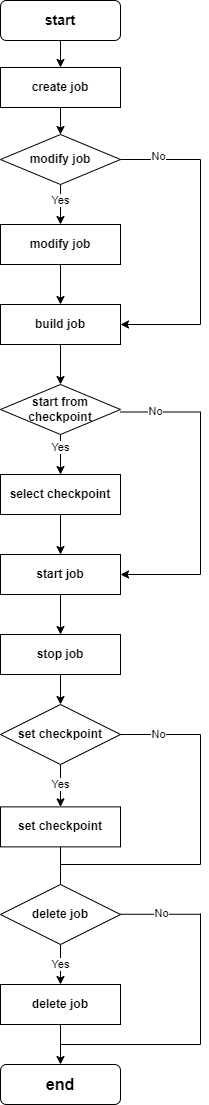

The diagram above was exported from draw.io. Its source (the exported page's mxGraphModel, read from the mxfile embedded in the PNG):
<mxGraphModel dx="377" dy="538" grid="0" gridSize="10" guides="1" tooltips="1" connect="1" arrows="1" fold="1" page="1" pageScale="1" pageWidth="827" pageHeight="1169" background="none" math="0" shadow="0">
  <root>
    <mxCell id="0" />
    <mxCell id="1" parent="0" />
    <mxCell id="OA5cu8OZuDadR71ukkMq-6" style="edgeStyle=orthogonalEdgeStyle;rounded=0;orthogonalLoop=1;jettySize=auto;html=1;exitX=0.5;exitY=1;exitDx=0;exitDy=0;entryX=0.5;entryY=0;entryDx=0;entryDy=0;" edge="1" parent="1" source="OA5cu8OZuDadR71ukkMq-1" target="OA5cu8OZuDadR71ukkMq-2">
      <mxGeometry relative="1" as="geometry" />
    </mxCell>
    <mxCell id="OA5cu8OZuDadR71ukkMq-1" value="&lt;font style=&quot;font-size: 14px;&quot;&gt;&lt;b&gt;start&lt;/b&gt;&lt;/font&gt;" style="rounded=1;whiteSpace=wrap;html=1;" vertex="1" parent="1">
      <mxGeometry x="280" y="96" width="120" height="40" as="geometry" />
    </mxCell>
    <mxCell id="OA5cu8OZuDadR71ukkMq-7" style="edgeStyle=orthogonalEdgeStyle;rounded=0;orthogonalLoop=1;jettySize=auto;html=1;exitX=0.5;exitY=1;exitDx=0;exitDy=0;entryX=0.5;entryY=0;entryDx=0;entryDy=0;" edge="1" parent="1" source="OA5cu8OZuDadR71ukkMq-2" target="OA5cu8OZuDadR71ukkMq-3">
      <mxGeometry relative="1" as="geometry" />
    </mxCell>
    <mxCell id="OA5cu8OZuDadR71ukkMq-2" value="&lt;b&gt;create job&lt;/b&gt;" style="rounded=0;whiteSpace=wrap;html=1;" vertex="1" parent="1">
      <mxGeometry x="280" y="163" width="120" height="40" as="geometry" />
    </mxCell>
    <mxCell id="OA5cu8OZuDadR71ukkMq-8" style="edgeStyle=orthogonalEdgeStyle;rounded=0;orthogonalLoop=1;jettySize=auto;html=1;exitX=0.5;exitY=1;exitDx=0;exitDy=0;entryX=0.5;entryY=0;entryDx=0;entryDy=0;" edge="1" parent="1" source="OA5cu8OZuDadR71ukkMq-3" target="OA5cu8OZuDadR71ukkMq-4">
      <mxGeometry relative="1" as="geometry" />
    </mxCell>
    <mxCell id="OA5cu8OZuDadR71ukkMq-19" value="Yes" style="edgeLabel;html=1;align=center;verticalAlign=middle;resizable=0;points=[];" vertex="1" connectable="0" parent="OA5cu8OZuDadR71ukkMq-8">
      <mxGeometry x="-0.1937" relative="1" as="geometry">
        <mxPoint as="offset" />
      </mxGeometry>
    </mxCell>
    <mxCell id="OA5cu8OZuDadR71ukkMq-10" style="edgeStyle=orthogonalEdgeStyle;rounded=0;orthogonalLoop=1;jettySize=auto;html=1;exitX=1;exitY=0.5;exitDx=0;exitDy=0;entryX=1;entryY=0.5;entryDx=0;entryDy=0;" edge="1" parent="1" source="OA5cu8OZuDadR71ukkMq-3" target="OA5cu8OZuDadR71ukkMq-5">
      <mxGeometry relative="1" as="geometry">
        <mxPoint x="480" y="420" as="targetPoint" />
        <Array as="points">
          <mxPoint x="480" y="255" />
          <mxPoint x="480" y="420" />
        </Array>
      </mxGeometry>
    </mxCell>
    <mxCell id="OA5cu8OZuDadR71ukkMq-18" value="No" style="edgeLabel;html=1;align=center;verticalAlign=middle;resizable=0;points=[];" vertex="1" connectable="0" parent="OA5cu8OZuDadR71ukkMq-10">
      <mxGeometry x="-0.7657" y="3" relative="1" as="geometry">
        <mxPoint as="offset" />
      </mxGeometry>
    </mxCell>
    <mxCell id="OA5cu8OZuDadR71ukkMq-3" value="&lt;b&gt;modify job&lt;/b&gt;" style="rhombus;whiteSpace=wrap;html=1;" vertex="1" parent="1">
      <mxGeometry x="280" y="230" width="120" height="50" as="geometry" />
    </mxCell>
    <mxCell id="OA5cu8OZuDadR71ukkMq-9" style="edgeStyle=orthogonalEdgeStyle;rounded=0;orthogonalLoop=1;jettySize=auto;html=1;exitX=0.5;exitY=1;exitDx=0;exitDy=0;entryX=0.5;entryY=0;entryDx=0;entryDy=0;" edge="1" parent="1" source="OA5cu8OZuDadR71ukkMq-4" target="OA5cu8OZuDadR71ukkMq-5">
      <mxGeometry relative="1" as="geometry" />
    </mxCell>
    <mxCell id="OA5cu8OZuDadR71ukkMq-4" value="&lt;b style=&quot;border-color: var(--border-color);&quot;&gt;modify job&lt;/b&gt;" style="rounded=0;whiteSpace=wrap;html=1;" vertex="1" parent="1">
      <mxGeometry x="280" y="320" width="120" height="40" as="geometry" />
    </mxCell>
    <mxCell id="OA5cu8OZuDadR71ukkMq-12" style="edgeStyle=orthogonalEdgeStyle;rounded=0;orthogonalLoop=1;jettySize=auto;html=1;exitX=0.5;exitY=1;exitDx=0;exitDy=0;entryX=0.5;entryY=0;entryDx=0;entryDy=0;" edge="1" parent="1" source="OA5cu8OZuDadR71ukkMq-5" target="OA5cu8OZuDadR71ukkMq-11">
      <mxGeometry relative="1" as="geometry" />
    </mxCell>
    <mxCell id="OA5cu8OZuDadR71ukkMq-5" value="&lt;b&gt;build job&lt;/b&gt;" style="rounded=0;whiteSpace=wrap;html=1;" vertex="1" parent="1">
      <mxGeometry x="280" y="400" width="120" height="40" as="geometry" />
    </mxCell>
    <mxCell id="OA5cu8OZuDadR71ukkMq-15" style="edgeStyle=orthogonalEdgeStyle;rounded=0;orthogonalLoop=1;jettySize=auto;html=1;exitX=0.5;exitY=1;exitDx=0;exitDy=0;entryX=0.5;entryY=0;entryDx=0;entryDy=0;" edge="1" parent="1" source="OA5cu8OZuDadR71ukkMq-11" target="OA5cu8OZuDadR71ukkMq-13">
      <mxGeometry relative="1" as="geometry" />
    </mxCell>
    <mxCell id="OA5cu8OZuDadR71ukkMq-22" value="Yes" style="edgeLabel;html=1;align=center;verticalAlign=middle;resizable=0;points=[];" vertex="1" connectable="0" parent="OA5cu8OZuDadR71ukkMq-15">
      <mxGeometry x="-0.3693" relative="1" as="geometry">
        <mxPoint as="offset" />
      </mxGeometry>
    </mxCell>
    <mxCell id="OA5cu8OZuDadR71ukkMq-20" style="edgeStyle=orthogonalEdgeStyle;rounded=0;orthogonalLoop=1;jettySize=auto;html=1;exitX=1;exitY=0.5;exitDx=0;exitDy=0;entryX=1;entryY=0.5;entryDx=0;entryDy=0;" edge="1" parent="1" target="OA5cu8OZuDadR71ukkMq-14">
      <mxGeometry relative="1" as="geometry">
        <mxPoint x="400" y="507.5" as="sourcePoint" />
        <mxPoint x="400" y="672.5" as="targetPoint" />
        <Array as="points">
          <mxPoint x="480" y="508" />
          <mxPoint x="480" y="670" />
        </Array>
      </mxGeometry>
    </mxCell>
    <mxCell id="OA5cu8OZuDadR71ukkMq-21" value="No" style="edgeLabel;html=1;align=center;verticalAlign=middle;resizable=0;points=[];" vertex="1" connectable="0" parent="OA5cu8OZuDadR71ukkMq-20">
      <mxGeometry x="-0.7854" y="1" relative="1" as="geometry">
        <mxPoint as="offset" />
      </mxGeometry>
    </mxCell>
    <mxCell id="OA5cu8OZuDadR71ukkMq-11" value="&lt;b&gt;start from checkpoint&lt;/b&gt;" style="rhombus;whiteSpace=wrap;html=1;" vertex="1" parent="1">
      <mxGeometry x="280" y="480" width="120" height="50" as="geometry" />
    </mxCell>
    <mxCell id="OA5cu8OZuDadR71ukkMq-16" style="edgeStyle=orthogonalEdgeStyle;rounded=0;orthogonalLoop=1;jettySize=auto;html=1;exitX=0.5;exitY=1;exitDx=0;exitDy=0;entryX=0.5;entryY=0;entryDx=0;entryDy=0;" edge="1" parent="1" source="OA5cu8OZuDadR71ukkMq-13" target="OA5cu8OZuDadR71ukkMq-14">
      <mxGeometry relative="1" as="geometry" />
    </mxCell>
    <mxCell id="OA5cu8OZuDadR71ukkMq-13" value="&lt;b style=&quot;border-color: var(--border-color);&quot;&gt;select checkpoint&lt;/b&gt;" style="rounded=0;whiteSpace=wrap;html=1;" vertex="1" parent="1">
      <mxGeometry x="280" y="570" width="120" height="40" as="geometry" />
    </mxCell>
    <mxCell id="OA5cu8OZuDadR71ukkMq-14" value="&lt;b style=&quot;border-color: var(--border-color);&quot;&gt;start job&lt;/b&gt;" style="rounded=0;whiteSpace=wrap;html=1;" vertex="1" parent="1">
      <mxGeometry x="280" y="650" width="120" height="40" as="geometry" />
    </mxCell>
    <mxCell id="OA5cu8OZuDadR71ukkMq-29" style="edgeStyle=orthogonalEdgeStyle;rounded=0;orthogonalLoop=1;jettySize=auto;html=1;exitX=0.5;exitY=1;exitDx=0;exitDy=0;entryX=0.5;entryY=0;entryDx=0;entryDy=0;" edge="1" parent="1" source="OA5cu8OZuDadR71ukkMq-23" target="OA5cu8OZuDadR71ukkMq-28">
      <mxGeometry relative="1" as="geometry" />
    </mxCell>
    <mxCell id="OA5cu8OZuDadR71ukkMq-23" value="&lt;b style=&quot;border-color: var(--border-color);&quot;&gt;stop job&lt;/b&gt;" style="rounded=0;whiteSpace=wrap;html=1;" vertex="1" parent="1">
      <mxGeometry x="280" y="730" width="120" height="40" as="geometry" />
    </mxCell>
    <mxCell id="OA5cu8OZuDadR71ukkMq-24" style="edgeStyle=orthogonalEdgeStyle;rounded=0;orthogonalLoop=1;jettySize=auto;html=1;exitX=0.5;exitY=1;exitDx=0;exitDy=0;entryX=0.5;entryY=0;entryDx=0;entryDy=0;" edge="1" parent="1" source="OA5cu8OZuDadR71ukkMq-14" target="OA5cu8OZuDadR71ukkMq-23">
      <mxGeometry relative="1" as="geometry" />
    </mxCell>
    <mxCell id="OA5cu8OZuDadR71ukkMq-32" style="edgeStyle=orthogonalEdgeStyle;rounded=0;orthogonalLoop=1;jettySize=auto;html=1;exitX=0.5;exitY=1;exitDx=0;exitDy=0;entryX=0.5;entryY=0;entryDx=0;entryDy=0;" edge="1" parent="1" source="OA5cu8OZuDadR71ukkMq-28" target="OA5cu8OZuDadR71ukkMq-30">
      <mxGeometry relative="1" as="geometry" />
    </mxCell>
    <mxCell id="OA5cu8OZuDadR71ukkMq-53" value="Yes" style="edgeLabel;html=1;align=center;verticalAlign=middle;resizable=0;points=[];" vertex="1" connectable="0" parent="OA5cu8OZuDadR71ukkMq-32">
      <mxGeometry x="-0.4857" y="-1" relative="1" as="geometry">
        <mxPoint x="1" y="9" as="offset" />
      </mxGeometry>
    </mxCell>
    <mxCell id="OA5cu8OZuDadR71ukkMq-28" value="&lt;b&gt;set checkpoint&lt;/b&gt;" style="rhombus;whiteSpace=wrap;html=1;" vertex="1" parent="1">
      <mxGeometry x="280" y="800" width="120" height="60" as="geometry" />
    </mxCell>
    <mxCell id="OA5cu8OZuDadR71ukkMq-34" style="edgeStyle=orthogonalEdgeStyle;rounded=0;orthogonalLoop=1;jettySize=auto;html=1;exitX=0.5;exitY=1;exitDx=0;exitDy=0;entryX=0.5;entryY=0;entryDx=0;entryDy=0;" edge="1" parent="1" source="OA5cu8OZuDadR71ukkMq-30">
      <mxGeometry relative="1" as="geometry">
        <mxPoint x="340" y="992.38" as="targetPoint" />
      </mxGeometry>
    </mxCell>
    <mxCell id="OA5cu8OZuDadR71ukkMq-30" value="&lt;b style=&quot;border-color: var(--border-color);&quot;&gt;set checkpoint&lt;/b&gt;" style="rounded=0;whiteSpace=wrap;html=1;" vertex="1" parent="1">
      <mxGeometry x="280" y="902.38" width="120" height="40" as="geometry" />
    </mxCell>
    <mxCell id="OA5cu8OZuDadR71ukkMq-44" style="edgeStyle=orthogonalEdgeStyle;rounded=0;orthogonalLoop=1;jettySize=auto;html=1;exitX=0.5;exitY=1;exitDx=0;exitDy=0;entryX=0.5;entryY=0;entryDx=0;entryDy=0;" edge="1" parent="1" source="OA5cu8OZuDadR71ukkMq-33" target="OA5cu8OZuDadR71ukkMq-41">
      <mxGeometry relative="1" as="geometry" />
    </mxCell>
    <mxCell id="OA5cu8OZuDadR71ukkMq-52" value="Yes" style="edgeLabel;html=1;align=center;verticalAlign=middle;resizable=0;points=[];" vertex="1" connectable="0" parent="OA5cu8OZuDadR71ukkMq-44">
      <mxGeometry x="-0.581" relative="1" as="geometry">
        <mxPoint y="11" as="offset" />
      </mxGeometry>
    </mxCell>
    <mxCell id="OA5cu8OZuDadR71ukkMq-33" value="&lt;b&gt;delete job&lt;/b&gt;" style="rhombus;whiteSpace=wrap;html=1;" vertex="1" parent="1">
      <mxGeometry x="280" y="980" width="120" height="60" as="geometry" />
    </mxCell>
    <mxCell id="OA5cu8OZuDadR71ukkMq-36" value="" style="endArrow=none;html=1;rounded=0;exitX=1;exitY=0.5;exitDx=0;exitDy=0;" edge="1" parent="1" source="OA5cu8OZuDadR71ukkMq-28">
      <mxGeometry width="50" height="50" relative="1" as="geometry">
        <mxPoint x="440" y="870" as="sourcePoint" />
        <mxPoint x="480" y="830" as="targetPoint" />
      </mxGeometry>
    </mxCell>
    <mxCell id="OA5cu8OZuDadR71ukkMq-51" value="No" style="edgeLabel;html=1;align=center;verticalAlign=middle;resizable=0;points=[];" vertex="1" connectable="0" parent="OA5cu8OZuDadR71ukkMq-36">
      <mxGeometry x="-0.048" relative="1" as="geometry">
        <mxPoint as="offset" />
      </mxGeometry>
    </mxCell>
    <mxCell id="OA5cu8OZuDadR71ukkMq-39" value="" style="endArrow=none;html=1;rounded=0;" edge="1" parent="1">
      <mxGeometry width="50" height="50" relative="1" as="geometry">
        <mxPoint x="480" y="830" as="sourcePoint" />
        <mxPoint x="480" y="960" as="targetPoint" />
      </mxGeometry>
    </mxCell>
    <mxCell id="OA5cu8OZuDadR71ukkMq-40" value="" style="endArrow=none;html=1;rounded=0;" edge="1" parent="1">
      <mxGeometry width="50" height="50" relative="1" as="geometry">
        <mxPoint x="340" y="960" as="sourcePoint" />
        <mxPoint x="480" y="960" as="targetPoint" />
      </mxGeometry>
    </mxCell>
    <mxCell id="OA5cu8OZuDadR71ukkMq-43" style="edgeStyle=orthogonalEdgeStyle;rounded=0;orthogonalLoop=1;jettySize=auto;html=1;exitX=0.5;exitY=1;exitDx=0;exitDy=0;entryX=0.5;entryY=0;entryDx=0;entryDy=0;" edge="1" parent="1" source="OA5cu8OZuDadR71ukkMq-41" target="OA5cu8OZuDadR71ukkMq-42">
      <mxGeometry relative="1" as="geometry" />
    </mxCell>
    <mxCell id="OA5cu8OZuDadR71ukkMq-41" value="&lt;b style=&quot;border-color: var(--border-color);&quot;&gt;delete job&lt;/b&gt;" style="rounded=0;whiteSpace=wrap;html=1;" vertex="1" parent="1">
      <mxGeometry x="280" y="1080" width="120" height="40" as="geometry" />
    </mxCell>
    <mxCell id="OA5cu8OZuDadR71ukkMq-42" value="&lt;font size=&quot;1&quot; style=&quot;&quot;&gt;&lt;b style=&quot;font-size: 16px;&quot;&gt;end&lt;/b&gt;&lt;/font&gt;" style="rounded=1;whiteSpace=wrap;html=1;" vertex="1" parent="1">
      <mxGeometry x="280" y="1160" width="120" height="40" as="geometry" />
    </mxCell>
    <mxCell id="OA5cu8OZuDadR71ukkMq-47" value="" style="endArrow=none;html=1;rounded=0;exitX=1;exitY=0.5;exitDx=0;exitDy=0;" edge="1" parent="1">
      <mxGeometry width="50" height="50" relative="1" as="geometry">
        <mxPoint x="400" y="1009.76" as="sourcePoint" />
        <mxPoint x="480" y="1009.76" as="targetPoint" />
      </mxGeometry>
    </mxCell>
    <mxCell id="OA5cu8OZuDadR71ukkMq-50" value="No" style="edgeLabel;html=1;align=center;verticalAlign=middle;resizable=0;points=[];" vertex="1" connectable="0" parent="OA5cu8OZuDadR71ukkMq-47">
      <mxGeometry x="0.0234" y="1" relative="1" as="geometry">
        <mxPoint as="offset" />
      </mxGeometry>
    </mxCell>
    <mxCell id="OA5cu8OZuDadR71ukkMq-48" value="" style="endArrow=none;html=1;rounded=0;" edge="1" parent="1">
      <mxGeometry width="50" height="50" relative="1" as="geometry">
        <mxPoint x="480" y="1009" as="sourcePoint" />
        <mxPoint x="480" y="1140" as="targetPoint" />
      </mxGeometry>
    </mxCell>
    <mxCell id="OA5cu8OZuDadR71ukkMq-49" value="" style="endArrow=none;html=1;rounded=0;" edge="1" parent="1">
      <mxGeometry width="50" height="50" relative="1" as="geometry">
        <mxPoint x="340" y="1140" as="sourcePoint" />
        <mxPoint x="480" y="1140" as="targetPoint" />
      </mxGeometry>
    </mxCell>
  </root>
</mxGraphModel>